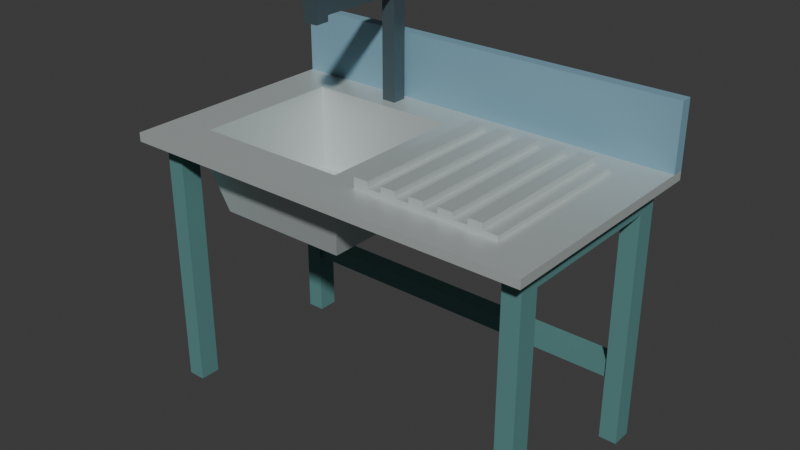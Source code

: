 # Source: source.blend  (saved by Blender 4.3.34; exported with 4.5.12 LTS)
import bpy
from mathutils import Matrix  # noqa: F401  (used for matrix-valued properties, if any)

bpy.ops.wm.read_factory_settings(use_empty=True)
scene = bpy.context.scene
scene.name = 'Scene'

# ---- collections
col_collection = bpy.data.collections.new('Collection'); scene.collection.children.link(col_collection)

# ---- materials (node trees are filled in below, after node groups)
mat_frame_mutedteal = bpy.data.materials.new('Frame_MutedTeal')
mat_frame_mutedteal.diffuse_color = (0.12, 0.3, 0.29, 1.0)
mat_basin_satinpalemetal = bpy.data.materials.new('Basin_SatinPaleMetal')
mat_basin_satinpalemetal.diffuse_color = (0.6, 0.66, 0.65, 1.0)
mat_tap_charcoalmetal = bpy.data.materials.new('Tap_CharcoalMetal')
mat_tap_charcoalmetal.diffuse_color = (0.095, 0.14, 0.16, 1.0)
mat_splash_mutedblue = bpy.data.materials.new('Splash_MutedBlue')
mat_splash_mutedblue.diffuse_color = (0.21, 0.39, 0.49, 1.0)

# ---- material node trees
mat_frame_mutedteal.use_nodes = True; mat_frame_mutedteal.node_tree.nodes.clear()
_N = mat_frame_mutedteal.node_tree.nodes; _L = mat_frame_mutedteal.node_tree.links
n0 = _N.new('ShaderNodeBsdfPrincipled'); n0.name = 'Principled BSDF'; n0.location = (10, 300)
n0.inputs[0].default_value = (0.12, 0.3, 0.29, 1.0)
n0.inputs[1].default_value = 0.2
n0.inputs[2].default_value = 0.64
n1 = _N.new('ShaderNodeOutputMaterial'); n1.name = 'Material Output'; n1.location = (300, 300)
_L.new(n0.outputs[0], n1.inputs[0])
n1.is_active_output = True
mat_basin_satinpalemetal.use_nodes = True; mat_basin_satinpalemetal.node_tree.nodes.clear()
_N = mat_basin_satinpalemetal.node_tree.nodes; _L = mat_basin_satinpalemetal.node_tree.links
n0 = _N.new('ShaderNodeBsdfPrincipled'); n0.name = 'Principled BSDF'; n0.location = (10, 300)
n0.inputs[0].default_value = (0.6, 0.66, 0.65, 1.0)
n0.inputs[1].default_value = 0.4
n0.inputs[2].default_value = 0.38
n1 = _N.new('ShaderNodeOutputMaterial'); n1.name = 'Material Output'; n1.location = (300, 300)
_L.new(n0.outputs[0], n1.inputs[0])
n1.is_active_output = True
mat_tap_charcoalmetal.use_nodes = True; mat_tap_charcoalmetal.node_tree.nodes.clear()
_N = mat_tap_charcoalmetal.node_tree.nodes; _L = mat_tap_charcoalmetal.node_tree.links
n0 = _N.new('ShaderNodeBsdfPrincipled'); n0.name = 'Principled BSDF'; n0.location = (10, 300)
n0.inputs[0].default_value = (0.095, 0.14, 0.16, 1.0)
n0.inputs[1].default_value = 0.45
n0.inputs[2].default_value = 0.42
n1 = _N.new('ShaderNodeOutputMaterial'); n1.name = 'Material Output'; n1.location = (300, 300)
_L.new(n0.outputs[0], n1.inputs[0])
n1.is_active_output = True
mat_splash_mutedblue.use_nodes = True; mat_splash_mutedblue.node_tree.nodes.clear()
_N = mat_splash_mutedblue.node_tree.nodes; _L = mat_splash_mutedblue.node_tree.links
n0 = _N.new('ShaderNodeBsdfPrincipled'); n0.name = 'Principled BSDF'; n0.location = (10, 300)
n0.inputs[0].default_value = (0.21, 0.39, 0.49, 1.0)
n0.inputs[1].default_value = 0.08
n0.inputs[2].default_value = 0.58
n1 = _N.new('ShaderNodeOutputMaterial'); n1.name = 'Material Output'; n1.location = (300, 300)
_L.new(n0.outputs[0], n1.inputs[0])
n1.is_active_output = True

# ---- world
world_world = bpy.data.worlds.new('World'); scene.world = world_world
world_world.use_nodes = True; world_world.node_tree.nodes.clear()
_N = world_world.node_tree.nodes; _L = world_world.node_tree.links
n0 = _N.new('ShaderNodeOutputWorld'); n0.name = 'World Output'; n0.location = (300, 300)
n1 = _N.new('ShaderNodeBackground'); n1.name = 'Background'; n1.location = (10, 300)
n1.inputs[0].default_value = (0.05088, 0.05088, 0.05088, 1.0)
_L.new(n1.outputs[0], n0.inputs[0])
n0.is_active_output = True
world_world.color = (0.05088, 0.05088, 0.05088)
world_world.sun_shadow_jitter_overblur = 0.0

# ---- meshes
me_integraloffsetdeepbasinandsidedeck = bpy.data.meshes.new('IntegralOffsetDeepBasinAndSideDeck')
me_integraloffsetdeepbasinandsidedeck.from_pydata([(-0.7, -0.4, 0.9), (0.7, -0.4, 0.9), (-0.03, -0.25, 0.9), (-0.55, -0.25, 0.9), (0.7, 0.4, 0.9), (-0.03, 0.25, 0.9), (-0.7, 0.4, 0.9), (-0.55, 0.25, 0.9), (-0.52, -0.22, 0.62), (-0.06, -0.22, 0.62), (0.0, -0.28, 0.87), (-0.58, -0.28, 0.87), (-0.06, 0.22, 0.62), (0.0, 0.28, 0.87), (-0.52, 0.22, 0.62), (-0.58, 0.28, 0.87), (0.7, -0.4, 0.87), (-0.7, -0.4, 0.87), (0.7, 0.4, 0.87), (-0.7, 0.4, 0.87), (-0.09, -0.19, 0.64), (-0.49, -0.19, 0.64), (-0.09, 0.19, 0.64), (-0.49, 0.19, 0.64), (-0.255, -0.035, 0.64), (-0.325, -0.035, 0.64), (-0.255, 0.035, 0.64), (-0.325, 0.035, 0.64)], [], [(0, 1, 2), (0, 2, 3), (1, 4, 5), (1, 5, 2), (4, 6, 7), (4, 7, 5), (6, 0, 3), (6, 3, 7), (8, 9, 10), (8, 10, 11), (9, 12, 13), (9, 13, 10), (12, 14, 15), (12, 15, 13), (14, 8, 11), (14, 11, 15), (11, 10, 16), (11, 16, 17), (10, 13, 18), (10, 18, 16), (13, 15, 19), (13, 19, 18), (15, 11, 17), (15, 17, 19), (17, 16, 1), (17, 1, 0), (16, 18, 4), (16, 4, 1), (18, 19, 6), (18, 6, 4), (19, 17, 0), (19, 0, 6), (3, 2, 20), (3, 20, 21), (2, 5, 22), (2, 22, 20), (5, 7, 23), (5, 23, 22), (7, 3, 21), (7, 21, 23), (21, 20, 24), (21, 24, 25), (20, 22, 26), (20, 26, 24), (22, 23, 27), (22, 27, 26), (23, 21, 25), (23, 25, 27), (25, 24, 26), (25, 26, 27), (12, 9, 8), (14, 12, 8)])
me_integraloffsetdeepbasinandsidedeck.polygons.foreach_set('material_index', [1, 1, 1, 1, 1, 1, 1, 1, 1, 1, 1, 1, 1, 1, 1, 1, 1, 1, 1, 1, 1, 1, 1, 1, 1, 1, 1, 1, 1, 1, 1, 1, 1, 1, 1, 1, 1, 1, 1, 1, 1, 1, 1, 1, 1, 1, 1, 1, 2, 2, 1, 1])
me_integraloffsetdeepbasinandsidedeck.materials.append(mat_frame_mutedteal)
me_integraloffsetdeepbasinandsidedeck.materials.append(mat_basin_satinpalemetal)
me_integraloffsetdeepbasinandsidedeck.materials.append(mat_tap_charcoalmetal)
me_integraloffsetdeepbasinandsidedeck.materials.append(mat_splash_mutedblue)
me_integraloffsetdeepbasinandsidedeck.update()
me_leftopenendtrestle = bpy.data.meshes.new('LeftOpenEndTrestle')
me_leftopenendtrestle.from_pydata([(-0.66, -0.33, 0.0), (-0.66, -0.26, 0.0), (-0.66, -0.26, 0.8), (-0.66, 0.26, 0.8), (-0.66, 0.26, 0.0), (-0.66, 0.33, 0.0), (-0.66, 0.33, 0.87), (-0.66, -0.33, 0.87), (-0.6, -0.33, 0.0), (-0.6, -0.26, 0.0), (-0.6, -0.26, 0.8), (-0.6, 0.26, 0.8), (-0.6, 0.26, 0.0), (-0.6, 0.33, 0.0), (-0.6, 0.33, 0.87), (-0.6, -0.33, 0.87)], [], [(2, 1, 0), (5, 4, 3), (6, 5, 3), (6, 3, 2), (7, 6, 2), (0, 7, 2), (8, 9, 10), (11, 12, 13), (11, 13, 14), (10, 11, 14), (10, 14, 15), (10, 15, 8), (15, 7, 0), (8, 15, 0), (14, 6, 7), (15, 14, 7), (13, 5, 6), (14, 13, 6), (12, 4, 5), (13, 12, 5), (11, 3, 4), (12, 11, 4), (10, 2, 3), (11, 10, 3), (9, 1, 2), (10, 9, 2), (8, 0, 1), (9, 8, 1)])
me_leftopenendtrestle.materials.append(mat_frame_mutedteal)
me_leftopenendtrestle.materials.append(mat_basin_satinpalemetal)
me_leftopenendtrestle.materials.append(mat_tap_charcoalmetal)
me_leftopenendtrestle.materials.append(mat_splash_mutedblue)
me_leftopenendtrestle.update()
me_rightopenendtrestle = bpy.data.meshes.new('RightOpenEndTrestle')
me_rightopenendtrestle.from_pydata([(0.6, -0.33, 0.0), (0.6, -0.26, 0.0), (0.6, -0.26, 0.8), (0.6, 0.26, 0.8), (0.6, 0.26, 0.0), (0.6, 0.33, 0.0), (0.6, 0.33, 0.87), (0.6, -0.33, 0.87), (0.66, -0.33, 0.0), (0.66, -0.26, 0.0), (0.66, -0.26, 0.8), (0.66, 0.26, 0.8), (0.66, 0.26, 0.0), (0.66, 0.33, 0.0), (0.66, 0.33, 0.87), (0.66, -0.33, 0.87)], [], [(2, 1, 0), (5, 4, 3), (6, 5, 3), (6, 3, 2), (7, 6, 2), (0, 7, 2), (8, 9, 10), (11, 12, 13), (11, 13, 14), (10, 11, 14), (10, 14, 15), (10, 15, 8), (15, 7, 0), (8, 15, 0), (14, 6, 7), (15, 14, 7), (13, 5, 6), (14, 13, 6), (12, 4, 5), (13, 12, 5), (11, 3, 4), (12, 11, 4), (10, 2, 3), (11, 10, 3), (9, 1, 2), (10, 9, 2), (8, 0, 1), (9, 8, 1)])
me_rightopenendtrestle.materials.append(mat_frame_mutedteal)
me_rightopenendtrestle.materials.append(mat_basin_satinpalemetal)
me_rightopenendtrestle.materials.append(mat_tap_charcoalmetal)
me_rightopenendtrestle.materials.append(mat_splash_mutedblue)
me_rightopenendtrestle.update()
me_rearlowerframestretcher = bpy.data.meshes.new('RearLowerFrameStretcher')
me_rearlowerframestretcher.from_pydata([(-0.6, 0.27, 0.22), (-0.6, 0.33, 0.22), (0.6, 0.33, 0.22), (0.6, 0.27, 0.22), (-0.6, 0.27, 0.28), (0.6, 0.27, 0.28), (0.6, 0.33, 0.28), (-0.6, 0.33, 0.28)], [], [(0, 1, 2), (0, 2, 3), (4, 5, 6), (4, 6, 7), (0, 3, 5), (0, 5, 4), (1, 7, 6), (1, 6, 2), (0, 4, 7), (0, 7, 1), (3, 2, 6), (3, 6, 5)])
me_rearlowerframestretcher.materials.append(mat_frame_mutedteal)
me_rearlowerframestretcher.materials.append(mat_basin_satinpalemetal)
me_rearlowerframestretcher.materials.append(mat_tap_charcoalmetal)
me_rearlowerframestretcher.materials.append(mat_splash_mutedblue)
me_rearlowerframestretcher.update()
me_continuousfiveribdrainboard = bpy.data.meshes.new('ContinuousFiveRibDrainboard')
me_continuousfiveribdrainboard.from_pydata([(0.07, -0.28, 0.915), (0.07, -0.28, 0.9), (0.55, -0.28, 0.9), (0.55, -0.28, 0.915), (0.502, -0.28, 0.915), (0.502, -0.28, 0.935), (0.454, -0.28, 0.935), (0.454, -0.28, 0.915), (0.406, -0.28, 0.915), (0.406, -0.28, 0.935), (0.358, -0.28, 0.935), (0.358, -0.28, 0.915), (0.31, -0.28, 0.915), (0.31, -0.28, 0.935), (0.262, -0.28, 0.935), (0.262, -0.28, 0.915), (0.214, -0.28, 0.915), (0.214, -0.28, 0.935), (0.166, -0.28, 0.935), (0.166, -0.28, 0.915), (0.118, -0.28, 0.915), (0.118, -0.28, 0.935), (0.07, -0.28, 0.935), (0.07, 0.26, 0.915), (0.07, 0.26, 0.9), (0.55, 0.26, 0.9), (0.55, 0.26, 0.915), (0.502, 0.26, 0.915), (0.502, 0.26, 0.935), (0.454, 0.26, 0.935), (0.454, 0.26, 0.915), (0.406, 0.26, 0.915), (0.406, 0.26, 0.935), (0.358, 0.26, 0.935), (0.358, 0.26, 0.915), (0.31, 0.26, 0.915), (0.31, 0.26, 0.935), (0.262, 0.26, 0.935), (0.262, 0.26, 0.915), (0.214, 0.26, 0.915), (0.214, 0.26, 0.935), (0.166, 0.26, 0.935), (0.166, 0.26, 0.915), (0.118, 0.26, 0.915), (0.118, 0.26, 0.935), (0.07, 0.26, 0.935)], [], [(0, 1, 2), (2, 3, 4), (4, 5, 6), (4, 6, 7), (2, 4, 7), (2, 7, 8), (8, 9, 10), (8, 10, 11), (2, 8, 11), (2, 11, 12), (12, 13, 14), (12, 14, 15), (2, 12, 15), (2, 15, 16), (16, 17, 18), (16, 18, 19), (2, 16, 19), (2, 19, 20), (0, 2, 20), (0, 20, 21), (21, 22, 0), (25, 24, 23), (27, 26, 25), (29, 28, 27), (30, 29, 27), (30, 27, 25), (31, 30, 25), (33, 32, 31), (34, 33, 31), (34, 31, 25), (35, 34, 25), (37, 36, 35), (38, 37, 35), (38, 35, 25), (39, 38, 25), (41, 40, 39), (42, 41, 39), (42, 39, 25), (43, 42, 25), (43, 25, 23), (44, 43, 23), (23, 45, 44), (25, 2, 1), (24, 25, 1), (26, 3, 2), (25, 26, 2), (27, 4, 3), (26, 27, 3), (28, 5, 4), (27, 28, 4), (29, 6, 5), (28, 29, 5), (30, 7, 6), (29, 30, 6), (31, 8, 7), (30, 31, 7), (32, 9, 8), (31, 32, 8), (33, 10, 9), (32, 33, 9), (34, 11, 10), (33, 34, 10), (35, 12, 11), (34, 35, 11), (36, 13, 12), (35, 36, 12), (37, 14, 13), (36, 37, 13), (38, 15, 14), (37, 38, 14), (39, 16, 15), (38, 39, 15), (40, 17, 16), (39, 40, 16), (41, 18, 17), (40, 41, 17), (42, 19, 18), (41, 42, 18), (43, 20, 19), (42, 43, 19), (44, 21, 20), (43, 44, 20), (45, 22, 21), (44, 45, 21), (23, 0, 22), (45, 23, 22), (24, 1, 0), (23, 24, 0)])
me_continuousfiveribdrainboard.polygons.foreach_set('material_index', [1, 1, 1, 1, 1, 1, 1, 1, 1, 1, 1, 1, 1, 1, 1, 1, 1, 1, 1, 1, 1, 1, 1, 1, 1, 1, 1, 1, 1, 1, 1, 1, 1, 1, 1, 1, 1, 1, 1, 1, 1, 1, 1, 1, 1, 1, 1, 1, 1, 1, 1, 1, 1, 1, 1, 1, 1, 1, 1, 1, 1, 1, 1, 1, 1, 1, 1, 1, 1, 1, 1, 1, 1, 1, 1, 1, 1, 1, 1, 1, 1, 1, 1, 1, 1, 1, 1, 1])
me_continuousfiveribdrainboard.materials.append(mat_frame_mutedteal)
me_continuousfiveribdrainboard.materials.append(mat_basin_satinpalemetal)
me_continuousfiveribdrainboard.materials.append(mat_tap_charcoalmetal)
me_continuousfiveribdrainboard.materials.append(mat_splash_mutedblue)
me_continuousfiveribdrainboard.update()
me_fixedhighangulartapexterior = bpy.data.meshes.new('FixedHighAngularTapExterior')
me_fixedhighangulartapexterior.from_pydata([(-0.315, 0.29, 1.26), (-0.315, 0.29, 0.9), (-0.315, 0.34, 0.9), (-0.315, 0.34, 1.31), (-0.315, -0.06, 1.31), (-0.315, -0.06, 1.24), (-0.315, -0.01, 1.24), (-0.315, -0.01, 1.26), (-0.265, 0.29, 1.26), (-0.265, 0.29, 0.9), (-0.265, 0.34, 0.9), (-0.265, 0.34, 1.31), (-0.265, -0.06, 1.31), (-0.265, -0.06, 1.24), (-0.265, -0.01, 1.24), (-0.265, -0.01, 1.26)], [], [(2, 1, 0), (3, 2, 0), (4, 3, 0), (6, 5, 4), (7, 6, 4), (0, 7, 4), (8, 9, 10), (8, 10, 11), (8, 11, 12), (12, 13, 14), (12, 14, 15), (12, 15, 8), (1, 2, 10), (1, 10, 9), (2, 3, 11), (2, 11, 10), (3, 4, 12), (3, 12, 11), (4, 5, 13), (4, 13, 12), (5, 6, 14), (5, 14, 13), (6, 7, 15), (6, 15, 14), (7, 0, 8), (7, 8, 15), (0, 1, 9), (0, 9, 8)])
me_fixedhighangulartapexterior.polygons.foreach_set('material_index', [2, 2, 2, 2, 2, 2, 2, 2, 2, 2, 2, 2, 2, 2, 2, 2, 2, 2, 2, 2, 2, 2, 2, 2, 2, 2, 2, 2])
me_fixedhighangulartapexterior.materials.append(mat_frame_mutedteal)
me_fixedhighangulartapexterior.materials.append(mat_basin_satinpalemetal)
me_fixedhighangulartapexterior.materials.append(mat_tap_charcoalmetal)
me_fixedhighangulartapexterior.materials.append(mat_splash_mutedblue)
me_fixedhighangulartapexterior.update()
me_rearbluesplashpanel = bpy.data.meshes.new('RearBlueSplashPanel')
me_rearbluesplashpanel.from_pydata([(-0.7, 0.36, 0.9), (-0.7, 0.4, 0.9), (0.7, 0.4, 0.9), (0.7, 0.36, 0.9), (-0.7, 0.36, 1.12), (0.7, 0.36, 1.12), (0.7, 0.4, 1.12), (-0.7, 0.4, 1.12)], [], [(0, 1, 2), (0, 2, 3), (4, 5, 6), (4, 6, 7), (0, 3, 5), (0, 5, 4), (1, 7, 6), (1, 6, 2), (0, 4, 7), (0, 7, 1), (3, 2, 6), (3, 6, 5)])
me_rearbluesplashpanel.polygons.foreach_set('material_index', [3, 3, 3, 3, 3, 3, 3, 3, 3, 3, 3, 3])
me_rearbluesplashpanel.materials.append(mat_frame_mutedteal)
me_rearbluesplashpanel.materials.append(mat_basin_satinpalemetal)
me_rearbluesplashpanel.materials.append(mat_tap_charcoalmetal)
me_rearbluesplashpanel.materials.append(mat_splash_mutedblue)
me_rearbluesplashpanel.update()

# ---- objects
ob_oneopenframelaboratorysinktable = bpy.data.objects.new('OneOpenFrameLaboratorySinkTable', None)
ob_integraloffsetdeepbasinandsidedeck = bpy.data.objects.new('IntegralOffsetDeepBasinAndSideDeck', me_integraloffsetdeepbasinandsidedeck)
ob_leftopenendtrestle = bpy.data.objects.new('LeftOpenEndTrestle', me_leftopenendtrestle)
ob_rightopenendtrestle = bpy.data.objects.new('RightOpenEndTrestle', me_rightopenendtrestle)
ob_rearlowerframestretcher = bpy.data.objects.new('RearLowerFrameStretcher', me_rearlowerframestretcher)
ob_continuousfiveribdrainboard = bpy.data.objects.new('ContinuousFiveRibDrainboard', me_continuousfiveribdrainboard)
ob_fixedhighangulartapexterior = bpy.data.objects.new('FixedHighAngularTapExterior', me_fixedhighangulartapexterior)
ob_rearbluesplashpanel = bpy.data.objects.new('RearBlueSplashPanel', me_rearbluesplashpanel)

# ---- transforms, parenting, visibility, modifiers, constraints
ob_oneopenframelaboratorysinktable.location = (0.0, 0.0, 0.0)
ob_integraloffsetdeepbasinandsidedeck.parent = ob_oneopenframelaboratorysinktable
ob_integraloffsetdeepbasinandsidedeck.location = (0.0, 0.0, 0.0)
ob_leftopenendtrestle.parent = ob_oneopenframelaboratorysinktable
ob_leftopenendtrestle.location = (0.0, 0.0, 0.0)
ob_rightopenendtrestle.parent = ob_oneopenframelaboratorysinktable
ob_rightopenendtrestle.location = (0.0, 0.0, 0.0)
ob_rearlowerframestretcher.parent = ob_oneopenframelaboratorysinktable
ob_rearlowerframestretcher.location = (0.0, 0.0, 0.0)
ob_continuousfiveribdrainboard.parent = ob_oneopenframelaboratorysinktable
ob_continuousfiveribdrainboard.location = (0.0, 0.0, 0.0)
ob_fixedhighangulartapexterior.parent = ob_oneopenframelaboratorysinktable
ob_fixedhighangulartapexterior.location = (0.0, 0.0, 0.0)
ob_rearbluesplashpanel.parent = ob_oneopenframelaboratorysinktable
ob_rearbluesplashpanel.location = (0.0, 0.0, 0.0)

# ---- collection membership
scene.collection.objects.link(ob_oneopenframelaboratorysinktable)
scene.collection.objects.link(ob_integraloffsetdeepbasinandsidedeck)
scene.collection.objects.link(ob_leftopenendtrestle)
scene.collection.objects.link(ob_rightopenendtrestle)
scene.collection.objects.link(ob_rearlowerframestretcher)
scene.collection.objects.link(ob_continuousfiveribdrainboard)
scene.collection.objects.link(ob_fixedhighangulartapexterior)
scene.collection.objects.link(ob_rearbluesplashpanel)

# ---- scene / render settings (as saved in the file)
scene.frame_start = 1; scene.frame_end = 250; scene.frame_set(1)
scene.render.engine = 'CYCLES'
scene.render.use_compositing = False
scene.cycles.use_denoising = False
scene.cycles.samples = 128
scene.cycles.use_adaptive_sampling = False
scene.cycles.seed = 17
bpy.context.view_layer.update()

# ---- added for rendering (the .blend has no active camera and no usable light): camera, sun
cam_auto = bpy.data.cameras.new('AutoCamera')
cam_auto.lens = 50.0
cam_auto.sensor_width = 36.0
cam_auto.clip_end = 1000.0
ob_auto_camera = bpy.data.objects.new('AutoCamera', cam_auto)
scene.collection.objects.link(ob_auto_camera)
ob_auto_camera.location = (1.92217, -2.30661, 2.19274)
ob_auto_camera.rotation_euler = (1.09748, -7.21219e-08, 0.694738)
scene.camera = ob_auto_camera
light_auto_sun = bpy.data.lights.new('AutoSun', 'SUN')
light_auto_sun.energy = 3.0
light_auto_sun.angle = 0.0523599
ob_auto_sun = bpy.data.objects.new('AutoSun', light_auto_sun)
scene.collection.objects.link(ob_auto_sun)
ob_auto_sun.rotation_euler = (0.872665, 0.174533, 0.523599)
bpy.context.view_layer.update()
